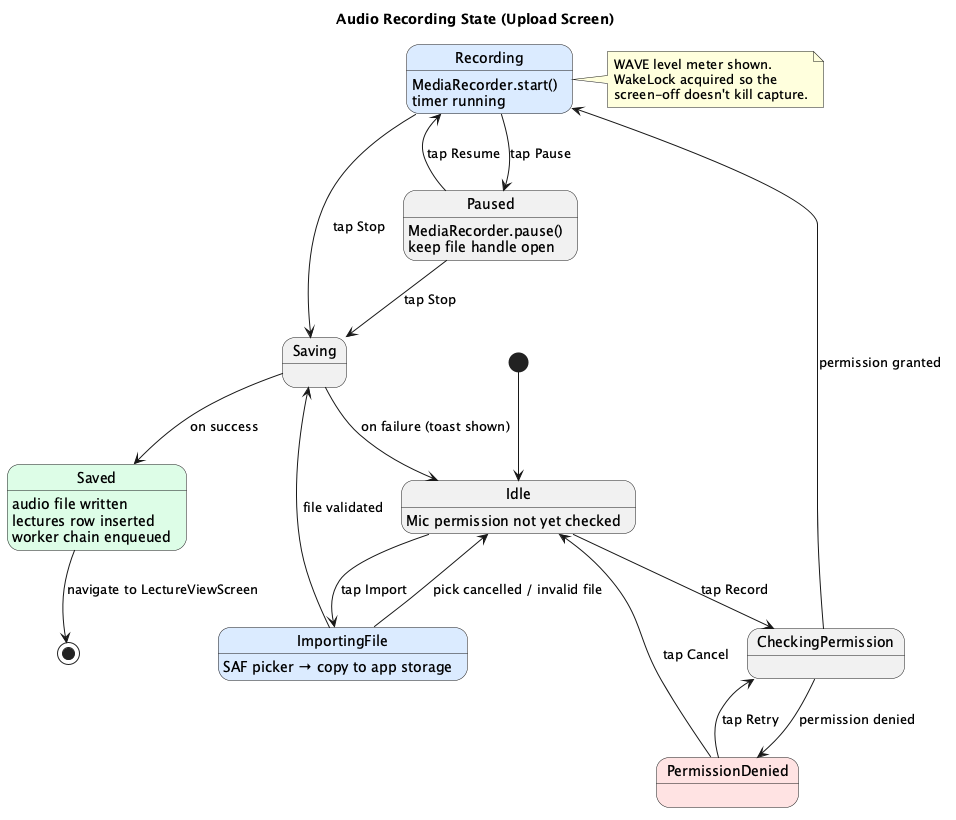

The diagram above was rendered by PlantUML. Its source (embedded in the PNG):
@startuml AudioRecordingState
' UML State Machine — Audio recording screen (MediaRecorder lifecycle)
' Owned by RecordLectureUseCase / UploadViewModel

title Audio Recording State (Upload Screen)

skinparam state {
  BackgroundColor<<active>>   #DBEAFE
  BackgroundColor<<terminal>> #DCFCE7
  BackgroundColor<<error>>    #FEE2E2
}

[*] --> Idle

state Idle {
  Idle : Mic permission not yet checked
}

state CheckingPermission
state PermissionDenied <<error>>

state Recording <<active>> {
  Recording : MediaRecorder.start()
  Recording : timer running
}

state Paused {
  Paused : MediaRecorder.pause()
  Paused : keep file handle open
}

state Saving
state Saved <<terminal>> {
  Saved : audio file written
  Saved : lectures row inserted
  Saved : worker chain enqueued
}

state ImportingFile <<active>> {
  ImportingFile : SAF picker → copy to app storage
}

Idle              --> CheckingPermission : tap Record
Idle              --> ImportingFile      : tap Import

CheckingPermission --> Recording         : permission granted
CheckingPermission --> PermissionDenied  : permission denied
PermissionDenied   --> CheckingPermission : tap Retry
PermissionDenied   --> Idle              : tap Cancel

Recording --> Paused      : tap Pause
Paused    --> Recording   : tap Resume
Recording --> Saving      : tap Stop
Paused    --> Saving      : tap Stop

ImportingFile --> Saving  : file validated
ImportingFile --> Idle    : pick cancelled / invalid file

Saving --> Saved    : on success
Saving --> Idle     : on failure (toast shown)

Saved  --> [*]      : navigate to LectureViewScreen

note right of Recording
  WAVE level meter shown.
  WakeLock acquired so the
  screen-off doesn't kill capture.
end note

@enduml